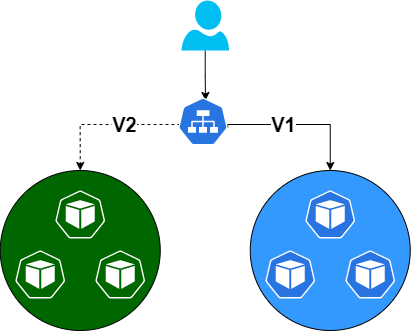

The diagram above was exported from draw.io. Its source (the exported page's mxGraphModel, read from the mxfile embedded in the PNG):
<mxGraphModel dx="1258" dy="660" grid="1" gridSize="10" guides="1" tooltips="1" connect="1" arrows="1" fold="1" page="1" pageScale="1" pageWidth="1169" pageHeight="827" math="0" shadow="0">
  <root>
    <mxCell id="0" />
    <mxCell id="1" parent="0" />
    <mxCell id="19" style="edgeStyle=orthogonalEdgeStyle;rounded=0;orthogonalLoop=1;jettySize=auto;html=1;" parent="1" source="14" edge="1">
      <mxGeometry relative="1" as="geometry">
        <mxPoint x="435" y="110" as="targetPoint" />
      </mxGeometry>
    </mxCell>
    <mxCell id="14" value="" style="verticalLabelPosition=bottom;html=1;verticalAlign=top;align=center;strokeColor=none;fillColor=#00BEF2;shape=mxgraph.azure.user;" parent="1" vertex="1">
      <mxGeometry x="411" y="10" width="47.5" height="50" as="geometry" />
    </mxCell>
    <mxCell id="20" value="&lt;font style=&quot;font-size: 20px&quot;&gt;&lt;span style=&quot;font-size: 20px;&quot;&gt;V1&lt;/span&gt;&lt;/font&gt;" style="edgeStyle=orthogonalEdgeStyle;rounded=0;orthogonalLoop=1;jettySize=auto;html=1;entryX=0.5;entryY=0;entryDx=0;entryDy=0;fontSize=20;fontStyle=1;exitX=0.995;exitY=0.63;exitDx=0;exitDy=0;exitPerimeter=0;" parent="1" source="23" target="11" edge="1">
      <mxGeometry x="-0.2258" relative="1" as="geometry">
        <Array as="points">
          <mxPoint x="457" y="134" />
          <mxPoint x="560" y="134" />
        </Array>
        <mxPoint as="offset" />
        <mxPoint x="460" y="134" as="sourcePoint" />
        <mxPoint x="560" y="189" as="targetPoint" />
      </mxGeometry>
    </mxCell>
    <mxCell id="21" value="V2" style="edgeStyle=orthogonalEdgeStyle;rounded=0;orthogonalLoop=1;jettySize=auto;html=1;fontSize=20;fontStyle=1;dashed=1;entryX=0.5;entryY=0;entryDx=0;entryDy=0;" parent="1" target="10" edge="1">
      <mxGeometry x="-0.2258" relative="1" as="geometry">
        <mxPoint as="offset" />
        <mxPoint x="410" y="134" as="sourcePoint" />
        <mxPoint x="310" y="189" as="targetPoint" />
      </mxGeometry>
    </mxCell>
    <mxCell id="11" value="" style="ellipse;whiteSpace=wrap;html=1;aspect=fixed;fillColor=#3399FF;" parent="1" vertex="1">
      <mxGeometry x="479.75" y="180" width="160" height="160" as="geometry" />
    </mxCell>
    <mxCell id="2" value="" style="html=1;dashed=0;whitespace=wrap;fillColor=#2875E2;strokeColor=#ffffff;points=[[0.005,0.63,0],[0.1,0.2,0],[0.9,0.2,0],[0.5,0,0],[0.995,0.63,0],[0.72,0.99,0],[0.5,1,0],[0.28,0.99,0]];shape=mxgraph.kubernetes.icon;prIcon=pod" parent="1" vertex="1">
      <mxGeometry x="534.75" y="200" width="50" height="48" as="geometry" />
    </mxCell>
    <mxCell id="3" value="" style="html=1;dashed=0;whitespace=wrap;fillColor=#2875E2;strokeColor=#ffffff;points=[[0.005,0.63,0],[0.1,0.2,0],[0.9,0.2,0],[0.5,0,0],[0.995,0.63,0],[0.72,0.99,0],[0.5,1,0],[0.28,0.99,0]];shape=mxgraph.kubernetes.icon;prIcon=pod" parent="1" vertex="1">
      <mxGeometry x="574.75" y="260" width="50" height="48" as="geometry" />
    </mxCell>
    <mxCell id="4" value="" style="html=1;dashed=0;whitespace=wrap;fillColor=#2875E2;strokeColor=#ffffff;points=[[0.005,0.63,0],[0.1,0.2,0],[0.9,0.2,0],[0.5,0,0],[0.995,0.63,0],[0.72,0.99,0],[0.5,1,0],[0.28,0.99,0]];shape=mxgraph.kubernetes.icon;prIcon=pod" parent="1" vertex="1">
      <mxGeometry x="494.75" y="260" width="50" height="48" as="geometry" />
    </mxCell>
    <mxCell id="10" value="" style="ellipse;whiteSpace=wrap;html=1;aspect=fixed;fillColor=#006600;" parent="1" vertex="1">
      <mxGeometry x="229.75" y="180" width="160" height="160" as="geometry" />
    </mxCell>
    <mxCell id="5" value="" style="html=1;dashed=0;whitespace=wrap;strokeColor=#ffffff;points=[[0.005,0.63,0],[0.1,0.2,0],[0.9,0.2,0],[0.5,0,0],[0.995,0.63,0],[0.72,0.99,0],[0.5,1,0],[0.28,0.99,0]];shape=mxgraph.kubernetes.icon;prIcon=pod;fillColor=#006600;" parent="1" vertex="1">
      <mxGeometry x="284.75" y="200" width="50" height="48" as="geometry" />
    </mxCell>
    <mxCell id="6" value="" style="html=1;dashed=0;whitespace=wrap;strokeColor=#ffffff;points=[[0.005,0.63,0],[0.1,0.2,0],[0.9,0.2,0],[0.5,0,0],[0.995,0.63,0],[0.72,0.99,0],[0.5,1,0],[0.28,0.99,0]];shape=mxgraph.kubernetes.icon;prIcon=pod;fillColor=#006600;" parent="1" vertex="1">
      <mxGeometry x="324.75" y="260" width="50" height="48" as="geometry" />
    </mxCell>
    <mxCell id="7" value="" style="html=1;dashed=0;whitespace=wrap;strokeColor=#ffffff;points=[[0.005,0.63,0],[0.1,0.2,0],[0.9,0.2,0],[0.5,0,0],[0.995,0.63,0],[0.72,0.99,0],[0.5,1,0],[0.28,0.99,0]];shape=mxgraph.kubernetes.icon;prIcon=pod;fillColor=#006600;" parent="1" vertex="1">
      <mxGeometry x="244.75" y="260" width="50" height="48" as="geometry" />
    </mxCell>
    <mxCell id="23" value="" style="html=1;dashed=0;whitespace=wrap;fillColor=#2875E2;strokeColor=#ffffff;points=[[0.005,0.63,0],[0.1,0.2,0],[0.9,0.2,0],[0.5,0,0],[0.995,0.63,0],[0.72,0.99,0],[0.5,1,0],[0.28,0.99,0]];shape=mxgraph.kubernetes.icon;prIcon=svc" vertex="1" parent="1">
      <mxGeometry x="407.5" y="107" width="50" height="48" as="geometry" />
    </mxCell>
  </root>
</mxGraphModel>